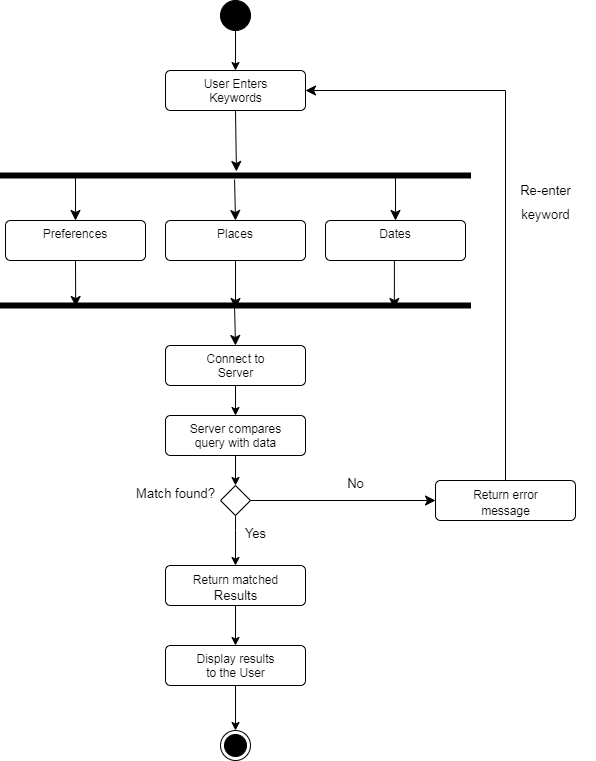

The diagram above was exported from draw.io. Its source (the exported page's mxGraphModel, read from the mxfile embedded in the PNG):
<mxGraphModel dx="1114" dy="560" grid="1" gridSize="10" guides="1" tooltips="1" connect="1" arrows="1" fold="1" page="1" pageScale="1" pageWidth="850" pageHeight="1100" math="0" shadow="0">
  <root>
    <mxCell id="0" />
    <mxCell id="1" parent="0" />
    <mxCell id="JtprS6Em89Ml2vkK_7qS-2" value="" style="ellipse;fillColor=strokeColor;" parent="1" vertex="1">
      <mxGeometry x="365" y="20" width="30" height="30" as="geometry" />
    </mxCell>
    <mxCell id="JtprS6Em89Ml2vkK_7qS-3" value="User Enters&lt;br&gt;Keywords" style="html=1;align=center;verticalAlign=top;rounded=1;absoluteArcSize=1;arcSize=10;dashed=0;" parent="1" vertex="1">
      <mxGeometry x="310" y="90" width="140" height="40" as="geometry" />
    </mxCell>
    <mxCell id="JtprS6Em89Ml2vkK_7qS-4" value="Connect to&lt;br&gt;Server" style="html=1;align=center;verticalAlign=top;rounded=1;absoluteArcSize=1;arcSize=10;dashed=0;" parent="1" vertex="1">
      <mxGeometry x="310" y="365" width="140" height="40" as="geometry" />
    </mxCell>
    <mxCell id="JtprS6Em89Ml2vkK_7qS-5" value="Server compares&lt;br&gt;query with data" style="html=1;align=center;verticalAlign=top;rounded=1;absoluteArcSize=1;arcSize=10;dashed=0;" parent="1" vertex="1">
      <mxGeometry x="310" y="435" width="140" height="40" as="geometry" />
    </mxCell>
    <mxCell id="JtprS6Em89Ml2vkK_7qS-6" value="" style="rhombus;" parent="1" vertex="1">
      <mxGeometry x="365" y="505" width="30" height="30" as="geometry" />
    </mxCell>
    <mxCell id="JtprS6Em89Ml2vkK_7qS-7" value="&lt;span style=&quot;font-weight: normal;&quot;&gt;&lt;font style=&quot;font-size: 13px;&quot;&gt;Match found?&lt;/font&gt;&lt;/span&gt;" style="text;strokeColor=none;fillColor=none;html=1;fontSize=24;fontStyle=1;verticalAlign=middle;align=center;" parent="1" vertex="1">
      <mxGeometry x="270" y="490" width="100" height="40" as="geometry" />
    </mxCell>
    <mxCell id="JtprS6Em89Ml2vkK_7qS-8" value="" style="edgeStyle=segmentEdgeStyle;endArrow=classic;html=1;rounded=0;fontSize=13;exitX=0.5;exitY=1;exitDx=0;exitDy=0;entryX=0.5;entryY=0;entryDx=0;entryDy=0;" parent="1" source="JtprS6Em89Ml2vkK_7qS-5" target="JtprS6Em89Ml2vkK_7qS-6" edge="1">
      <mxGeometry width="50" height="50" relative="1" as="geometry">
        <mxPoint x="400" y="545" as="sourcePoint" />
        <mxPoint x="370" y="595" as="targetPoint" />
      </mxGeometry>
    </mxCell>
    <mxCell id="JtprS6Em89Ml2vkK_7qS-9" value="" style="edgeStyle=segmentEdgeStyle;endArrow=classic;html=1;rounded=0;fontSize=13;exitX=0.5;exitY=1;exitDx=0;exitDy=0;entryX=0.5;entryY=0;entryDx=0;entryDy=0;" parent="1" source="JtprS6Em89Ml2vkK_7qS-4" target="JtprS6Em89Ml2vkK_7qS-5" edge="1">
      <mxGeometry width="50" height="50" relative="1" as="geometry">
        <mxPoint x="400" y="545" as="sourcePoint" />
        <mxPoint x="450" y="495" as="targetPoint" />
      </mxGeometry>
    </mxCell>
    <mxCell id="JtprS6Em89Ml2vkK_7qS-12" value="" style="edgeStyle=segmentEdgeStyle;endArrow=classic;html=1;rounded=0;fontSize=13;exitX=0.5;exitY=1;exitDx=0;exitDy=0;entryX=0.5;entryY=0;entryDx=0;entryDy=0;" parent="1" source="JtprS6Em89Ml2vkK_7qS-2" target="JtprS6Em89Ml2vkK_7qS-3" edge="1">
      <mxGeometry width="50" height="50" relative="1" as="geometry">
        <mxPoint x="400" y="340" as="sourcePoint" />
        <mxPoint x="450" y="290" as="targetPoint" />
      </mxGeometry>
    </mxCell>
    <mxCell id="JtprS6Em89Ml2vkK_7qS-13" value="&lt;font style=&quot;font-size: 12px;&quot;&gt;Return error&lt;br&gt;message&lt;/font&gt;" style="html=1;align=center;verticalAlign=top;rounded=1;absoluteArcSize=1;arcSize=10;dashed=0;fontSize=13;" parent="1" vertex="1">
      <mxGeometry x="580" y="500" width="140" height="40" as="geometry" />
    </mxCell>
    <mxCell id="JtprS6Em89Ml2vkK_7qS-17" value="&lt;p style=&quot;line-height: 80%;&quot;&gt;&lt;span style=&quot;font-weight: normal; font-size: 13px;&quot;&gt;Re-enter&lt;br&gt;keyword&lt;/span&gt;&lt;/p&gt;" style="text;strokeColor=none;fillColor=none;html=1;fontSize=24;fontStyle=1;verticalAlign=middle;align=center;" parent="1" vertex="1">
      <mxGeometry x="640" y="200" width="100" height="40" as="geometry" />
    </mxCell>
    <mxCell id="JtprS6Em89Ml2vkK_7qS-18" value="&lt;span style=&quot;font-weight: normal;&quot;&gt;&lt;font style=&quot;font-size: 13px;&quot;&gt;No&lt;/font&gt;&lt;/span&gt;" style="text;strokeColor=none;fillColor=none;html=1;fontSize=24;fontStyle=1;verticalAlign=middle;align=center;" parent="1" vertex="1">
      <mxGeometry x="450" y="480" width="100" height="40" as="geometry" />
    </mxCell>
    <mxCell id="JtprS6Em89Ml2vkK_7qS-19" value="&lt;span style=&quot;font-size: 12px;&quot;&gt;Return matched&lt;br&gt;&lt;/span&gt;Results" style="html=1;align=center;verticalAlign=top;rounded=1;absoluteArcSize=1;arcSize=10;dashed=0;fontSize=13;" parent="1" vertex="1">
      <mxGeometry x="310" y="585" width="140" height="40" as="geometry" />
    </mxCell>
    <mxCell id="JtprS6Em89Ml2vkK_7qS-20" value="Display results&lt;br&gt;to the User" style="html=1;align=center;verticalAlign=top;rounded=1;absoluteArcSize=1;arcSize=10;dashed=0;fontSize=12;" parent="1" vertex="1">
      <mxGeometry x="310" y="665" width="140" height="40" as="geometry" />
    </mxCell>
    <mxCell id="JtprS6Em89Ml2vkK_7qS-21" value="" style="ellipse;html=1;shape=endState;fillColor=strokeColor;fontSize=12;" parent="1" vertex="1">
      <mxGeometry x="365" y="750" width="30" height="30" as="geometry" />
    </mxCell>
    <mxCell id="JtprS6Em89Ml2vkK_7qS-22" value="" style="edgeStyle=segmentEdgeStyle;endArrow=classic;html=1;rounded=0;fontSize=12;exitX=0.5;exitY=1;exitDx=0;exitDy=0;entryX=0.5;entryY=0;entryDx=0;entryDy=0;" parent="1" source="JtprS6Em89Ml2vkK_7qS-20" target="JtprS6Em89Ml2vkK_7qS-21" edge="1">
      <mxGeometry width="50" height="50" relative="1" as="geometry">
        <mxPoint x="400" y="695" as="sourcePoint" />
        <mxPoint x="380" y="745" as="targetPoint" />
      </mxGeometry>
    </mxCell>
    <mxCell id="JtprS6Em89Ml2vkK_7qS-24" value="" style="edgeStyle=segmentEdgeStyle;endArrow=classic;html=1;rounded=0;fontSize=12;exitX=0.5;exitY=1;exitDx=0;exitDy=0;" parent="1" source="JtprS6Em89Ml2vkK_7qS-19" target="JtprS6Em89Ml2vkK_7qS-20" edge="1">
      <mxGeometry width="50" height="50" relative="1" as="geometry">
        <mxPoint x="400" y="695" as="sourcePoint" />
        <mxPoint x="450" y="645" as="targetPoint" />
      </mxGeometry>
    </mxCell>
    <mxCell id="JtprS6Em89Ml2vkK_7qS-26" value="&lt;span style=&quot;font-weight: normal;&quot;&gt;&lt;font style=&quot;font-size: 13px;&quot;&gt;Yes&lt;/font&gt;&lt;/span&gt;" style="text;strokeColor=none;fillColor=none;html=1;fontSize=24;fontStyle=1;verticalAlign=middle;align=center;" parent="1" vertex="1">
      <mxGeometry x="350" y="530" width="100" height="40" as="geometry" />
    </mxCell>
    <mxCell id="JtprS6Em89Ml2vkK_7qS-30" value="" style="edgeStyle=segmentEdgeStyle;endArrow=classic;html=1;rounded=0;fontSize=13;exitX=0.5;exitY=1;exitDx=0;exitDy=0;entryX=0.5;entryY=0;entryDx=0;entryDy=0;" parent="1" source="JtprS6Em89Ml2vkK_7qS-6" target="JtprS6Em89Ml2vkK_7qS-19" edge="1">
      <mxGeometry width="50" height="50" relative="1" as="geometry">
        <mxPoint x="330" y="555" as="sourcePoint" />
        <mxPoint x="450" y="665" as="targetPoint" />
        <Array as="points">
          <mxPoint x="380" y="550" />
          <mxPoint x="380" y="550" />
        </Array>
      </mxGeometry>
    </mxCell>
    <mxCell id="cwrUXDnnUu3Mgv-FZd9t-3" value="" style="html=1;points=[];perimeter=orthogonalPerimeter;fillColor=strokeColor;rotation=90;" vertex="1" parent="1">
      <mxGeometry x="377.5" y="-40" width="5" height="470" as="geometry" />
    </mxCell>
    <mxCell id="cwrUXDnnUu3Mgv-FZd9t-4" value="" style="edgeStyle=segmentEdgeStyle;endArrow=classic;html=1;curved=0;rounded=0;endSize=8;startSize=8;exitX=0.5;exitY=1;exitDx=0;exitDy=0;entryX=-0.3;entryY=0.498;entryDx=0;entryDy=0;entryPerimeter=0;" edge="1" parent="1" source="JtprS6Em89Ml2vkK_7qS-3" target="cwrUXDnnUu3Mgv-FZd9t-3">
      <mxGeometry width="50" height="50" relative="1" as="geometry">
        <mxPoint x="590" y="320" as="sourcePoint" />
        <mxPoint x="640" y="270" as="targetPoint" />
      </mxGeometry>
    </mxCell>
    <mxCell id="cwrUXDnnUu3Mgv-FZd9t-5" value="Places" style="html=1;align=center;verticalAlign=top;rounded=1;absoluteArcSize=1;arcSize=10;dashed=0;whiteSpace=wrap;" vertex="1" parent="1">
      <mxGeometry x="310" y="240" width="140" height="40" as="geometry" />
    </mxCell>
    <mxCell id="cwrUXDnnUu3Mgv-FZd9t-6" value="Preferences" style="html=1;align=center;verticalAlign=top;rounded=1;absoluteArcSize=1;arcSize=10;dashed=0;whiteSpace=wrap;" vertex="1" parent="1">
      <mxGeometry x="150" y="240" width="140" height="40" as="geometry" />
    </mxCell>
    <mxCell id="cwrUXDnnUu3Mgv-FZd9t-7" value="Dates" style="html=1;align=center;verticalAlign=top;rounded=1;absoluteArcSize=1;arcSize=10;dashed=0;whiteSpace=wrap;" vertex="1" parent="1">
      <mxGeometry x="470" y="240" width="140" height="40" as="geometry" />
    </mxCell>
    <mxCell id="cwrUXDnnUu3Mgv-FZd9t-8" value="" style="edgeStyle=segmentEdgeStyle;endArrow=classic;html=1;curved=0;rounded=0;endSize=8;startSize=8;exitX=1.3;exitY=0.502;exitDx=0;exitDy=0;exitPerimeter=0;entryX=0.5;entryY=0;entryDx=0;entryDy=0;" edge="1" parent="1" source="cwrUXDnnUu3Mgv-FZd9t-3" target="cwrUXDnnUu3Mgv-FZd9t-5">
      <mxGeometry width="50" height="50" relative="1" as="geometry">
        <mxPoint x="590" y="320" as="sourcePoint" />
        <mxPoint x="640" y="270" as="targetPoint" />
      </mxGeometry>
    </mxCell>
    <mxCell id="cwrUXDnnUu3Mgv-FZd9t-9" value="" style="edgeStyle=segmentEdgeStyle;endArrow=classic;html=1;curved=0;rounded=0;endSize=8;startSize=8;entryX=0.5;entryY=0;entryDx=0;entryDy=0;exitX=0.7;exitY=0.155;exitDx=0;exitDy=0;exitPerimeter=0;" edge="1" parent="1" source="cwrUXDnnUu3Mgv-FZd9t-3" target="cwrUXDnnUu3Mgv-FZd9t-7">
      <mxGeometry width="50" height="50" relative="1" as="geometry">
        <mxPoint x="550" y="210" as="sourcePoint" />
        <mxPoint x="640" y="270" as="targetPoint" />
      </mxGeometry>
    </mxCell>
    <mxCell id="cwrUXDnnUu3Mgv-FZd9t-10" value="" style="edgeStyle=segmentEdgeStyle;endArrow=classic;html=1;curved=0;rounded=0;endSize=8;startSize=8;exitX=0.3;exitY=0.838;exitDx=0;exitDy=0;exitPerimeter=0;entryX=0.5;entryY=0;entryDx=0;entryDy=0;" edge="1" parent="1" source="cwrUXDnnUu3Mgv-FZd9t-3" target="cwrUXDnnUu3Mgv-FZd9t-6">
      <mxGeometry width="50" height="50" relative="1" as="geometry">
        <mxPoint x="590" y="320" as="sourcePoint" />
        <mxPoint x="640" y="270" as="targetPoint" />
      </mxGeometry>
    </mxCell>
    <mxCell id="cwrUXDnnUu3Mgv-FZd9t-12" value="" style="html=1;points=[];perimeter=orthogonalPerimeter;fillColor=strokeColor;rotation=90;" vertex="1" parent="1">
      <mxGeometry x="377.5" y="90" width="5" height="470" as="geometry" />
    </mxCell>
    <mxCell id="cwrUXDnnUu3Mgv-FZd9t-13" value="" style="edgeStyle=segmentEdgeStyle;endArrow=classic;html=1;curved=0;rounded=0;endSize=8;startSize=8;exitX=0.5;exitY=1;exitDx=0;exitDy=0;entryX=1.1;entryY=0.162;entryDx=0;entryDy=0;entryPerimeter=0;" edge="1" parent="1" source="cwrUXDnnUu3Mgv-FZd9t-7" target="cwrUXDnnUu3Mgv-FZd9t-12">
      <mxGeometry width="50" height="50" relative="1" as="geometry">
        <mxPoint x="590" y="370" as="sourcePoint" />
        <mxPoint x="540" y="310" as="targetPoint" />
      </mxGeometry>
    </mxCell>
    <mxCell id="cwrUXDnnUu3Mgv-FZd9t-14" value="" style="edgeStyle=segmentEdgeStyle;endArrow=classic;html=1;curved=0;rounded=0;endSize=8;startSize=8;exitX=0.5;exitY=1;exitDx=0;exitDy=0;entryX=1.1;entryY=0.5;entryDx=0;entryDy=0;entryPerimeter=0;" edge="1" parent="1" source="cwrUXDnnUu3Mgv-FZd9t-5" target="cwrUXDnnUu3Mgv-FZd9t-12">
      <mxGeometry width="50" height="50" relative="1" as="geometry">
        <mxPoint x="590" y="370" as="sourcePoint" />
        <mxPoint x="640" y="320" as="targetPoint" />
      </mxGeometry>
    </mxCell>
    <mxCell id="cwrUXDnnUu3Mgv-FZd9t-15" value="" style="edgeStyle=segmentEdgeStyle;endArrow=classic;html=1;curved=0;rounded=0;endSize=8;startSize=8;exitX=0.5;exitY=1;exitDx=0;exitDy=0;entryX=0.7;entryY=0.84;entryDx=0;entryDy=0;entryPerimeter=0;" edge="1" parent="1" source="cwrUXDnnUu3Mgv-FZd9t-6" target="cwrUXDnnUu3Mgv-FZd9t-12">
      <mxGeometry width="50" height="50" relative="1" as="geometry">
        <mxPoint x="590" y="370" as="sourcePoint" />
        <mxPoint x="640" y="320" as="targetPoint" />
      </mxGeometry>
    </mxCell>
    <mxCell id="cwrUXDnnUu3Mgv-FZd9t-16" value="" style="edgeStyle=segmentEdgeStyle;endArrow=classic;html=1;curved=0;rounded=0;endSize=8;startSize=8;exitX=0.7;exitY=0.502;exitDx=0;exitDy=0;exitPerimeter=0;entryX=0.5;entryY=0;entryDx=0;entryDy=0;" edge="1" parent="1" source="cwrUXDnnUu3Mgv-FZd9t-12" target="JtprS6Em89Ml2vkK_7qS-4">
      <mxGeometry width="50" height="50" relative="1" as="geometry">
        <mxPoint x="590" y="470" as="sourcePoint" />
        <mxPoint x="640" y="420" as="targetPoint" />
      </mxGeometry>
    </mxCell>
    <mxCell id="cwrUXDnnUu3Mgv-FZd9t-19" value="" style="edgeStyle=segmentEdgeStyle;endArrow=classic;html=1;curved=0;rounded=0;endSize=8;startSize=8;exitX=1;exitY=0.5;exitDx=0;exitDy=0;entryX=0;entryY=0.5;entryDx=0;entryDy=0;" edge="1" parent="1" source="JtprS6Em89Ml2vkK_7qS-6" target="JtprS6Em89Ml2vkK_7qS-13">
      <mxGeometry width="50" height="50" relative="1" as="geometry">
        <mxPoint x="580" y="475" as="sourcePoint" />
        <mxPoint x="630" y="425" as="targetPoint" />
      </mxGeometry>
    </mxCell>
    <mxCell id="cwrUXDnnUu3Mgv-FZd9t-20" value="" style="edgeStyle=segmentEdgeStyle;endArrow=classic;html=1;curved=0;rounded=0;endSize=8;startSize=8;entryX=1;entryY=0.5;entryDx=0;entryDy=0;exitX=0.5;exitY=0;exitDx=0;exitDy=0;" edge="1" parent="1" source="JtprS6Em89Ml2vkK_7qS-13" target="JtprS6Em89Ml2vkK_7qS-3">
      <mxGeometry width="50" height="50" relative="1" as="geometry">
        <mxPoint x="680" y="390" as="sourcePoint" />
        <mxPoint x="640" y="420" as="targetPoint" />
        <Array as="points">
          <mxPoint x="650" y="110" />
        </Array>
      </mxGeometry>
    </mxCell>
  </root>
</mxGraphModel>